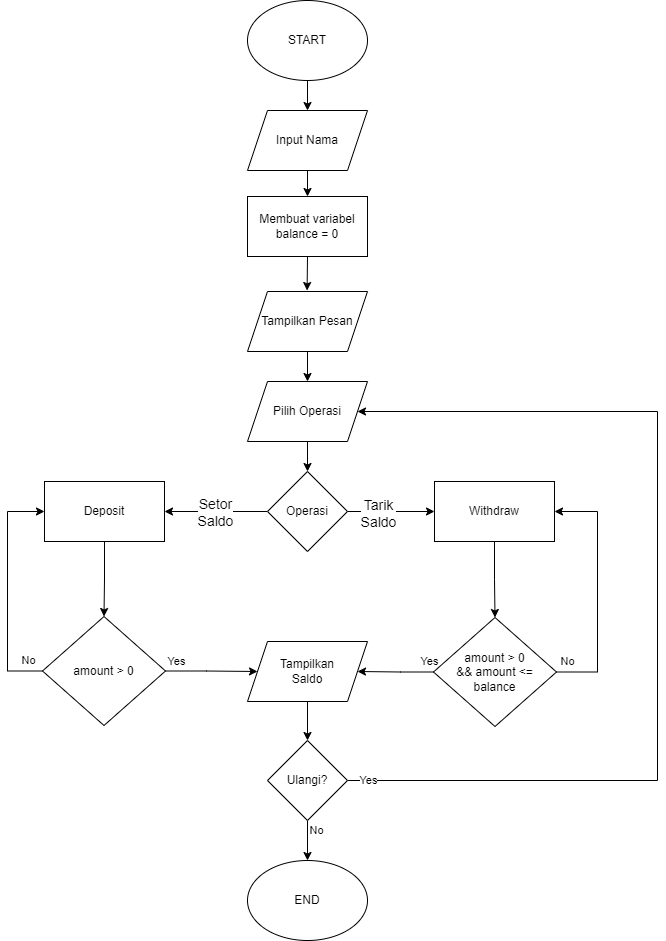

The diagram above was exported from draw.io. Its source (the exported page's mxGraphModel, read from the mxfile embedded in the PNG):
<mxGraphModel dx="1300" dy="671" grid="1" gridSize="10" guides="1" tooltips="1" connect="1" arrows="1" fold="1" page="1" pageScale="1" pageWidth="827" pageHeight="1169" math="0" shadow="0">
  <root>
    <mxCell id="0" />
    <mxCell id="1" parent="0" />
    <mxCell id="XE9yYC8QHaE9I6JgUVMo-6" style="edgeStyle=orthogonalEdgeStyle;rounded=0;orthogonalLoop=1;jettySize=auto;html=1;exitX=0.5;exitY=1;exitDx=0;exitDy=0;entryX=0.5;entryY=0;entryDx=0;entryDy=0;" edge="1" parent="1" source="XE9yYC8QHaE9I6JgUVMo-2" target="XE9yYC8QHaE9I6JgUVMo-5">
      <mxGeometry relative="1" as="geometry" />
    </mxCell>
    <mxCell id="XE9yYC8QHaE9I6JgUVMo-2" value="START" style="ellipse;whiteSpace=wrap;html=1;" vertex="1" parent="1">
      <mxGeometry x="320" y="60" width="120" height="80" as="geometry" />
    </mxCell>
    <mxCell id="XE9yYC8QHaE9I6JgUVMo-26" style="edgeStyle=orthogonalEdgeStyle;rounded=0;orthogonalLoop=1;jettySize=auto;html=1;exitX=0.5;exitY=1;exitDx=0;exitDy=0;entryX=0.5;entryY=0;entryDx=0;entryDy=0;" edge="1" parent="1" source="XE9yYC8QHaE9I6JgUVMo-5" target="XE9yYC8QHaE9I6JgUVMo-25">
      <mxGeometry relative="1" as="geometry" />
    </mxCell>
    <mxCell id="XE9yYC8QHaE9I6JgUVMo-5" value="Input Nama" style="shape=parallelogram;perimeter=parallelogramPerimeter;whiteSpace=wrap;html=1;fixedSize=1;" vertex="1" parent="1">
      <mxGeometry x="320" y="170" width="120" height="60" as="geometry" />
    </mxCell>
    <mxCell id="XE9yYC8QHaE9I6JgUVMo-10" style="edgeStyle=orthogonalEdgeStyle;rounded=0;orthogonalLoop=1;jettySize=auto;html=1;entryX=0.5;entryY=0;entryDx=0;entryDy=0;" edge="1" parent="1" source="XE9yYC8QHaE9I6JgUVMo-7" target="XE9yYC8QHaE9I6JgUVMo-9">
      <mxGeometry relative="1" as="geometry" />
    </mxCell>
    <mxCell id="XE9yYC8QHaE9I6JgUVMo-7" value="Tampilkan Pesan" style="shape=parallelogram;perimeter=parallelogramPerimeter;whiteSpace=wrap;html=1;fixedSize=1;" vertex="1" parent="1">
      <mxGeometry x="320" y="351" width="120" height="60" as="geometry" />
    </mxCell>
    <mxCell id="XE9yYC8QHaE9I6JgUVMo-21" style="edgeStyle=orthogonalEdgeStyle;rounded=0;orthogonalLoop=1;jettySize=auto;html=1;exitX=0.5;exitY=1;exitDx=0;exitDy=0;" edge="1" parent="1" source="XE9yYC8QHaE9I6JgUVMo-9" target="XE9yYC8QHaE9I6JgUVMo-11">
      <mxGeometry relative="1" as="geometry" />
    </mxCell>
    <mxCell id="XE9yYC8QHaE9I6JgUVMo-9" value="Pilih Operasi" style="shape=parallelogram;perimeter=parallelogramPerimeter;whiteSpace=wrap;html=1;fixedSize=1;" vertex="1" parent="1">
      <mxGeometry x="320" y="441" width="120" height="60" as="geometry" />
    </mxCell>
    <mxCell id="XE9yYC8QHaE9I6JgUVMo-14" style="edgeStyle=orthogonalEdgeStyle;rounded=0;orthogonalLoop=1;jettySize=auto;html=1;exitX=0;exitY=0.5;exitDx=0;exitDy=0;entryX=1;entryY=0.5;entryDx=0;entryDy=0;" edge="1" parent="1" source="XE9yYC8QHaE9I6JgUVMo-11" target="XE9yYC8QHaE9I6JgUVMo-12">
      <mxGeometry relative="1" as="geometry" />
    </mxCell>
    <mxCell id="XE9yYC8QHaE9I6JgUVMo-16" value="Setor&lt;br style=&quot;font-size: 14px;&quot;&gt;Saldo" style="edgeLabel;html=1;align=center;verticalAlign=middle;resizable=0;points=[];fontSize=14;" vertex="1" connectable="0" parent="XE9yYC8QHaE9I6JgUVMo-14">
      <mxGeometry x="0.0342" y="-3" relative="1" as="geometry">
        <mxPoint y="3" as="offset" />
      </mxGeometry>
    </mxCell>
    <mxCell id="XE9yYC8QHaE9I6JgUVMo-15" style="edgeStyle=orthogonalEdgeStyle;rounded=0;orthogonalLoop=1;jettySize=auto;html=1;exitX=1;exitY=0.5;exitDx=0;exitDy=0;" edge="1" parent="1" source="XE9yYC8QHaE9I6JgUVMo-11" target="XE9yYC8QHaE9I6JgUVMo-13">
      <mxGeometry relative="1" as="geometry" />
    </mxCell>
    <mxCell id="XE9yYC8QHaE9I6JgUVMo-17" value="Tarik&lt;br style=&quot;font-size: 14px;&quot;&gt;Saldo" style="edgeLabel;html=1;align=center;verticalAlign=middle;resizable=0;points=[];fontSize=14;" vertex="1" connectable="0" parent="XE9yYC8QHaE9I6JgUVMo-15">
      <mxGeometry x="-0.3041" y="-1" relative="1" as="geometry">
        <mxPoint as="offset" />
      </mxGeometry>
    </mxCell>
    <mxCell id="XE9yYC8QHaE9I6JgUVMo-11" value="Operasi" style="rhombus;whiteSpace=wrap;html=1;" vertex="1" parent="1">
      <mxGeometry x="340" y="531" width="80" height="80" as="geometry" />
    </mxCell>
    <mxCell id="XE9yYC8QHaE9I6JgUVMo-38" style="edgeStyle=orthogonalEdgeStyle;rounded=0;orthogonalLoop=1;jettySize=auto;html=1;exitX=0.5;exitY=1;exitDx=0;exitDy=0;entryX=0.5;entryY=0;entryDx=0;entryDy=0;" edge="1" parent="1" source="XE9yYC8QHaE9I6JgUVMo-12" target="XE9yYC8QHaE9I6JgUVMo-37">
      <mxGeometry relative="1" as="geometry" />
    </mxCell>
    <mxCell id="XE9yYC8QHaE9I6JgUVMo-12" value="Deposit" style="rounded=0;whiteSpace=wrap;html=1;" vertex="1" parent="1">
      <mxGeometry x="117" y="541" width="120" height="60" as="geometry" />
    </mxCell>
    <mxCell id="XE9yYC8QHaE9I6JgUVMo-33" style="edgeStyle=orthogonalEdgeStyle;rounded=0;orthogonalLoop=1;jettySize=auto;html=1;exitX=0.5;exitY=1;exitDx=0;exitDy=0;" edge="1" parent="1" source="XE9yYC8QHaE9I6JgUVMo-13" target="XE9yYC8QHaE9I6JgUVMo-28">
      <mxGeometry relative="1" as="geometry" />
    </mxCell>
    <mxCell id="XE9yYC8QHaE9I6JgUVMo-13" value="Withdraw" style="rounded=0;whiteSpace=wrap;html=1;" vertex="1" parent="1">
      <mxGeometry x="507" y="541" width="120" height="60" as="geometry" />
    </mxCell>
    <mxCell id="XE9yYC8QHaE9I6JgUVMo-44" style="edgeStyle=orthogonalEdgeStyle;rounded=0;orthogonalLoop=1;jettySize=auto;html=1;exitX=0.5;exitY=1;exitDx=0;exitDy=0;entryX=0.5;entryY=0;entryDx=0;entryDy=0;" edge="1" parent="1" source="XE9yYC8QHaE9I6JgUVMo-22" target="XE9yYC8QHaE9I6JgUVMo-43">
      <mxGeometry relative="1" as="geometry" />
    </mxCell>
    <mxCell id="XE9yYC8QHaE9I6JgUVMo-22" value="Tampilkan&lt;br&gt;Saldo" style="shape=parallelogram;perimeter=parallelogramPerimeter;whiteSpace=wrap;html=1;fixedSize=1;" vertex="1" parent="1">
      <mxGeometry x="320" y="701" width="120" height="60" as="geometry" />
    </mxCell>
    <mxCell id="XE9yYC8QHaE9I6JgUVMo-27" style="edgeStyle=orthogonalEdgeStyle;rounded=0;orthogonalLoop=1;jettySize=auto;html=1;exitX=0.5;exitY=1;exitDx=0;exitDy=0;" edge="1" parent="1" source="XE9yYC8QHaE9I6JgUVMo-25">
      <mxGeometry relative="1" as="geometry">
        <mxPoint x="379.5882352941178" y="350" as="targetPoint" />
      </mxGeometry>
    </mxCell>
    <mxCell id="XE9yYC8QHaE9I6JgUVMo-25" value="Membuat variabel balance = 0" style="rounded=0;whiteSpace=wrap;html=1;" vertex="1" parent="1">
      <mxGeometry x="320" y="256" width="120" height="60" as="geometry" />
    </mxCell>
    <mxCell id="XE9yYC8QHaE9I6JgUVMo-32" style="edgeStyle=orthogonalEdgeStyle;rounded=0;orthogonalLoop=1;jettySize=auto;html=1;exitX=0;exitY=0.5;exitDx=0;exitDy=0;" edge="1" parent="1" source="XE9yYC8QHaE9I6JgUVMo-28" target="XE9yYC8QHaE9I6JgUVMo-22">
      <mxGeometry relative="1" as="geometry" />
    </mxCell>
    <mxCell id="XE9yYC8QHaE9I6JgUVMo-35" value="Yes" style="edgeLabel;html=1;align=center;verticalAlign=middle;resizable=0;points=[];" vertex="1" connectable="0" parent="XE9yYC8QHaE9I6JgUVMo-32">
      <mxGeometry x="-0.2421" y="-1" relative="1" as="geometry">
        <mxPoint x="24" y="-10" as="offset" />
      </mxGeometry>
    </mxCell>
    <mxCell id="XE9yYC8QHaE9I6JgUVMo-34" style="edgeStyle=orthogonalEdgeStyle;rounded=0;orthogonalLoop=1;jettySize=auto;html=1;exitX=1;exitY=0.5;exitDx=0;exitDy=0;entryX=1;entryY=0.5;entryDx=0;entryDy=0;" edge="1" parent="1" source="XE9yYC8QHaE9I6JgUVMo-28" target="XE9yYC8QHaE9I6JgUVMo-13">
      <mxGeometry relative="1" as="geometry">
        <Array as="points">
          <mxPoint x="670" y="731" />
          <mxPoint x="670" y="571" />
        </Array>
      </mxGeometry>
    </mxCell>
    <mxCell id="XE9yYC8QHaE9I6JgUVMo-36" value="No" style="edgeLabel;html=1;align=center;verticalAlign=middle;resizable=0;points=[];" vertex="1" connectable="0" parent="XE9yYC8QHaE9I6JgUVMo-34">
      <mxGeometry x="-0.7997" y="5" relative="1" as="geometry">
        <mxPoint x="-14" y="-6" as="offset" />
      </mxGeometry>
    </mxCell>
    <mxCell id="XE9yYC8QHaE9I6JgUVMo-28" value="amount &amp;gt; 0 &lt;br&gt;&amp;amp;&amp;amp; amount &amp;lt;= balance" style="rhombus;whiteSpace=wrap;html=1;" vertex="1" parent="1">
      <mxGeometry x="506" y="677" width="123" height="109" as="geometry" />
    </mxCell>
    <mxCell id="XE9yYC8QHaE9I6JgUVMo-39" style="edgeStyle=orthogonalEdgeStyle;rounded=0;orthogonalLoop=1;jettySize=auto;html=1;" edge="1" parent="1" source="XE9yYC8QHaE9I6JgUVMo-37" target="XE9yYC8QHaE9I6JgUVMo-22">
      <mxGeometry relative="1" as="geometry" />
    </mxCell>
    <mxCell id="XE9yYC8QHaE9I6JgUVMo-40" value="Yes" style="edgeLabel;html=1;align=center;verticalAlign=middle;resizable=0;points=[];" vertex="1" connectable="0" parent="XE9yYC8QHaE9I6JgUVMo-39">
      <mxGeometry x="-0.5626" y="4" relative="1" as="geometry">
        <mxPoint x="-10" y="-6" as="offset" />
      </mxGeometry>
    </mxCell>
    <mxCell id="XE9yYC8QHaE9I6JgUVMo-41" style="edgeStyle=orthogonalEdgeStyle;rounded=0;orthogonalLoop=1;jettySize=auto;html=1;exitX=0;exitY=0.5;exitDx=0;exitDy=0;entryX=0;entryY=0.5;entryDx=0;entryDy=0;" edge="1" parent="1" source="XE9yYC8QHaE9I6JgUVMo-37" target="XE9yYC8QHaE9I6JgUVMo-12">
      <mxGeometry relative="1" as="geometry">
        <Array as="points">
          <mxPoint x="80" y="731" />
          <mxPoint x="80" y="571" />
        </Array>
      </mxGeometry>
    </mxCell>
    <mxCell id="XE9yYC8QHaE9I6JgUVMo-42" value="No" style="edgeLabel;html=1;align=center;verticalAlign=middle;resizable=0;points=[];" vertex="1" connectable="0" parent="XE9yYC8QHaE9I6JgUVMo-41">
      <mxGeometry x="-0.7124" y="1" relative="1" as="geometry">
        <mxPoint x="18" y="-12" as="offset" />
      </mxGeometry>
    </mxCell>
    <mxCell id="XE9yYC8QHaE9I6JgUVMo-37" value="amount &amp;gt; 0" style="rhombus;whiteSpace=wrap;html=1;" vertex="1" parent="1">
      <mxGeometry x="115" y="676" width="123" height="109" as="geometry" />
    </mxCell>
    <mxCell id="XE9yYC8QHaE9I6JgUVMo-45" style="edgeStyle=orthogonalEdgeStyle;rounded=0;orthogonalLoop=1;jettySize=auto;html=1;exitX=1;exitY=0.5;exitDx=0;exitDy=0;entryX=1;entryY=0.5;entryDx=0;entryDy=0;" edge="1" parent="1" source="XE9yYC8QHaE9I6JgUVMo-43" target="XE9yYC8QHaE9I6JgUVMo-9">
      <mxGeometry relative="1" as="geometry">
        <Array as="points">
          <mxPoint x="730" y="840" />
          <mxPoint x="730" y="471" />
        </Array>
      </mxGeometry>
    </mxCell>
    <mxCell id="XE9yYC8QHaE9I6JgUVMo-47" value="Yes" style="edgeLabel;html=1;align=center;verticalAlign=middle;resizable=0;points=[];" vertex="1" connectable="0" parent="XE9yYC8QHaE9I6JgUVMo-45">
      <mxGeometry x="-0.9604" y="1" relative="1" as="geometry">
        <mxPoint x="1" as="offset" />
      </mxGeometry>
    </mxCell>
    <mxCell id="XE9yYC8QHaE9I6JgUVMo-49" style="edgeStyle=orthogonalEdgeStyle;rounded=0;orthogonalLoop=1;jettySize=auto;html=1;exitX=0.5;exitY=1;exitDx=0;exitDy=0;entryX=0.5;entryY=0;entryDx=0;entryDy=0;" edge="1" parent="1" source="XE9yYC8QHaE9I6JgUVMo-43" target="XE9yYC8QHaE9I6JgUVMo-48">
      <mxGeometry relative="1" as="geometry" />
    </mxCell>
    <mxCell id="XE9yYC8QHaE9I6JgUVMo-50" value="No" style="edgeLabel;html=1;align=center;verticalAlign=middle;resizable=0;points=[];" vertex="1" connectable="0" parent="XE9yYC8QHaE9I6JgUVMo-49">
      <mxGeometry x="-0.5166" relative="1" as="geometry">
        <mxPoint x="8" y="-1" as="offset" />
      </mxGeometry>
    </mxCell>
    <mxCell id="XE9yYC8QHaE9I6JgUVMo-43" value="Ulangi?" style="rhombus;whiteSpace=wrap;html=1;" vertex="1" parent="1">
      <mxGeometry x="340" y="800" width="80" height="80" as="geometry" />
    </mxCell>
    <mxCell id="XE9yYC8QHaE9I6JgUVMo-48" value="END" style="ellipse;whiteSpace=wrap;html=1;" vertex="1" parent="1">
      <mxGeometry x="320" y="920" width="120" height="80" as="geometry" />
    </mxCell>
  </root>
</mxGraphModel>